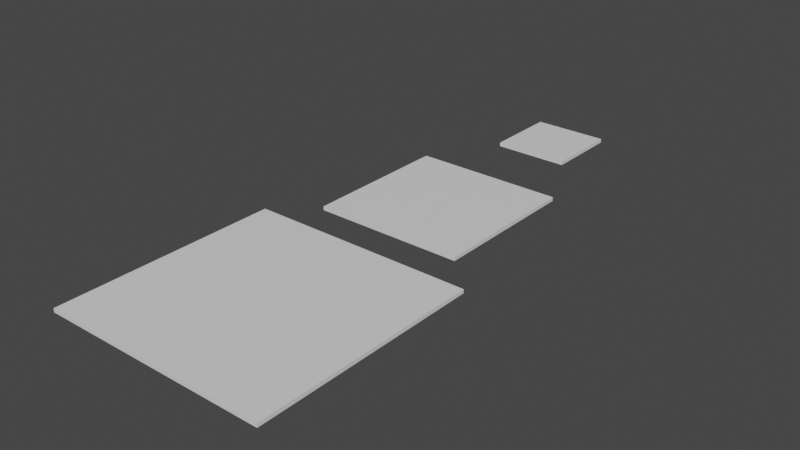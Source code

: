 # Source: Floor-Ceiling.blend  (saved by Blender 3.6.13; exported with 4.5.12 LTS)
import bpy
from mathutils import Matrix  # noqa: F401  (used for matrix-valued properties, if any)

bpy.ops.wm.read_factory_settings(use_empty=True)
scene = bpy.context.scene
scene.name = 'Scene'

# ---- collections
col_collection = bpy.data.collections.new('Collection'); scene.collection.children.link(col_collection)

# ---- materials (node trees are filled in below, after node groups)
mat_material = bpy.data.materials.new('Material')
mat_material.alpha_threshold = 0.0
mat_material.use_transparent_shadow = False
mat_material.roughness = 0.5
mat_material.line_color = (0.0, 0.0, 0.0, 1.0)
mat_material_002 = bpy.data.materials.new('Material.002')
mat_material_002.alpha_threshold = 0.0
mat_material_002.use_transparent_shadow = False
mat_material_002.roughness = 0.5
mat_material_002.line_color = (0.0, 0.0, 0.0, 1.0)
mat_material_003 = bpy.data.materials.new('Material.003')
mat_material_003.alpha_threshold = 0.0
mat_material_003.use_transparent_shadow = False
mat_material_003.roughness = 0.5
mat_material_003.line_color = (0.0, 0.0, 0.0, 1.0)

# ---- material node trees
mat_material.use_nodes = True; mat_material.node_tree.nodes.clear()
_N = mat_material.node_tree.nodes; _L = mat_material.node_tree.links
n0 = _N.new('ShaderNodeOutputMaterial'); n0.name = 'Material Output'; n0.location = (300, 300)
n1 = _N.new('ShaderNodeBsdfPrincipled'); n1.name = 'Principled BSDF'; n1.location = (10, 300)
n1.distribution = 'GGX'
n1.subsurface_method = 'RANDOM_WALK_SKIN'
n1.inputs[3].default_value = 1.45
n1.inputs[27].default_value = (0.0, 0.0, 0.0, 1.0)
n1.inputs[28].default_value = 1.0
_L.new(n1.outputs[0], n0.inputs[0])
n0.is_active_output = True
mat_material_002.use_nodes = True; mat_material_002.node_tree.nodes.clear()
_N = mat_material_002.node_tree.nodes; _L = mat_material_002.node_tree.links
n0 = _N.new('ShaderNodeOutputMaterial'); n0.name = 'Material Output'; n0.location = (300, 300)
n1 = _N.new('ShaderNodeBsdfPrincipled'); n1.name = 'Principled BSDF'; n1.location = (10, 300)
n1.distribution = 'GGX'
n1.subsurface_method = 'RANDOM_WALK_SKIN'
n1.inputs[3].default_value = 1.45
n1.inputs[27].default_value = (0.0, 0.0, 0.0, 1.0)
n1.inputs[28].default_value = 1.0
_L.new(n1.outputs[0], n0.inputs[0])
n0.is_active_output = True
mat_material_003.use_nodes = True; mat_material_003.node_tree.nodes.clear()
_N = mat_material_003.node_tree.nodes; _L = mat_material_003.node_tree.links
n0 = _N.new('ShaderNodeOutputMaterial'); n0.name = 'Material Output'; n0.location = (300, 300)
n1 = _N.new('ShaderNodeBsdfPrincipled'); n1.name = 'Principled BSDF'; n1.location = (10, 300)
n1.distribution = 'GGX'
n1.subsurface_method = 'RANDOM_WALK_SKIN'
n1.inputs[3].default_value = 1.45
n1.inputs[27].default_value = (0.0, 0.0, 0.0, 1.0)
n1.inputs[28].default_value = 1.0
_L.new(n1.outputs[0], n0.inputs[0])
n0.is_active_output = True

# ---- world
world_world = bpy.data.worlds.new('World'); scene.world = world_world
world_world.use_nodes = True; world_world.node_tree.nodes.clear()
_N = world_world.node_tree.nodes; _L = world_world.node_tree.links
n0 = _N.new('ShaderNodeOutputWorld'); n0.name = 'World Output'; n0.location = (300, 300)
n1 = _N.new('ShaderNodeBackground'); n1.name = 'Background'; n1.location = (10, 300)
n1.inputs[0].default_value = (0.05088, 0.05088, 0.05088, 1.0)
_L.new(n1.outputs[0], n0.inputs[0])
n0.is_active_output = True
world_world.color = (0.05088, 0.05088, 0.05088)
world_world.use_sun_shadow = False
world_world.sun_shadow_jitter_overblur = 0.0

# ---- meshes
me_cube = bpy.data.meshes.new('Cube')
me_cube.from_pydata([(1.0, 1.0, 1.0), (1.0, 1.0, -1.0), (1.0, -1.0, 1.0), (1.0, -1.0, -1.0), (-1.0, 1.0, 1.0), (-1.0, 1.0, -1.0), (-1.0, -1.0, 1.0), (-1.0, -1.0, -1.0)], [], [(0, 4, 6, 2), (3, 2, 6, 7), (7, 6, 4, 5), (5, 1, 3, 7), (1, 0, 2, 3), (5, 4, 0, 1)])
_uv = me_cube.uv_layers.new(name='UVMap')
_uv.uv.foreach_set('vector', [0.625, 0.5, 0.875, 0.5, 0.875, 0.75, 0.625, 0.75, 0.375, 0.75, 0.625, 0.75, 0.625, 1.0, 0.375, 1.0, 0.375, 0.0, 0.625, 0.0, 0.625, 0.25, 0.375, 0.25, 0.125, 0.5, 0.375, 0.5, 0.375, 0.75, 0.125, 0.75, 0.375, 0.5, 0.625, 0.5, 0.625, 0.75, 0.375, 0.75, 0.375, 0.25, 0.625, 0.25, 0.625, 0.5, 0.375, 0.5])
me_cube.materials.append(mat_material)
me_cube.use_mirror_vertex_groups = False
me_cube.update()
me_cube_002 = bpy.data.meshes.new('Cube.002')
me_cube_002.from_pydata([(1.0, 1.0, 1.0), (1.0, 1.0, -1.0), (1.0, -1.0, 1.0), (1.0, -1.0, -1.0), (-1.0, 1.0, 1.0), (-1.0, 1.0, -1.0), (-1.0, -1.0, 1.0), (-1.0, -1.0, -1.0)], [], [(0, 4, 6, 2), (3, 2, 6, 7), (7, 6, 4, 5), (5, 1, 3, 7), (1, 0, 2, 3), (5, 4, 0, 1)])
_uv = me_cube_002.uv_layers.new(name='UVMap')
_uv.uv.foreach_set('vector', [0.625, 0.5, 0.875, 0.5, 0.875, 0.75, 0.625, 0.75, 0.375, 0.75, 0.625, 0.75, 0.625, 1.0, 0.375, 1.0, 0.375, 0.0, 0.625, 0.0, 0.625, 0.25, 0.375, 0.25, 0.125, 0.5, 0.375, 0.5, 0.375, 0.75, 0.125, 0.75, 0.375, 0.5, 0.625, 0.5, 0.625, 0.75, 0.375, 0.75, 0.375, 0.25, 0.625, 0.25, 0.625, 0.5, 0.375, 0.5])
me_cube_002.materials.append(mat_material_002)
me_cube_002.use_mirror_vertex_groups = False
me_cube_002.update()
me_cube_003 = bpy.data.meshes.new('Cube.003')
me_cube_003.from_pydata([(1.0, 1.0, 1.0), (1.0, 1.0, -1.0), (1.0, -1.0, 1.0), (1.0, -1.0, -1.0), (-1.0, 1.0, 1.0), (-1.0, 1.0, -1.0), (-1.0, -1.0, 1.0), (-1.0, -1.0, -1.0)], [], [(0, 4, 6, 2), (3, 2, 6, 7), (7, 6, 4, 5), (5, 1, 3, 7), (1, 0, 2, 3), (5, 4, 0, 1)])
_uv = me_cube_003.uv_layers.new(name='UVMap')
_uv.uv.foreach_set('vector', [0.625, 0.5, 0.875, 0.5, 0.875, 0.75, 0.625, 0.75, 0.375, 0.75, 0.625, 0.75, 0.625, 1.0, 0.375, 1.0, 0.375, 0.0, 0.625, 0.0, 0.625, 0.25, 0.375, 0.25, 0.125, 0.5, 0.375, 0.5, 0.375, 0.75, 0.125, 0.75, 0.375, 0.5, 0.625, 0.5, 0.625, 0.75, 0.375, 0.75, 0.375, 0.25, 0.625, 0.25, 0.625, 0.5, 0.375, 0.5])
me_cube_003.materials.append(mat_material_003)
me_cube_003.use_mirror_vertex_groups = False
me_cube_003.update()

# ---- objects
ob_cube = bpy.data.objects.new('Cube', me_cube)
ob_cube_001 = bpy.data.objects.new('Cube.001', me_cube_002)
ob_cube_002 = bpy.data.objects.new('Cube.002', me_cube_003)

# ---- transforms, parenting, visibility, modifiers, constraints
ob_cube.location = (0.0, 0.0, 0.0)
ob_cube.scale = (4.0, 4.0, 0.1)
ob_cube.lock_rotations_4d = False
ob_cube.empty_display_type = 'ARROWS'
ob_cube.lineart.crease_threshold = 0.0
ob_cube_001.location = (0.0, -12.0, 0.0)
ob_cube_001.scale = (6.0, 6.0, 0.1)
ob_cube_001.lock_rotations_4d = False
ob_cube_001.empty_display_type = 'ARROWS'
ob_cube_001.lineart.crease_threshold = 0.0
ob_cube_002.location = (0.0, 10.0, 0.0)
ob_cube_002.scale = (2.0, 2.0, 0.1)
ob_cube_002.lock_rotations_4d = False
ob_cube_002.empty_display_type = 'ARROWS'
ob_cube_002.lineart.crease_threshold = 0.0

# ---- collection membership
col_collection.objects.link(ob_cube)
col_collection.objects.link(ob_cube_001)
col_collection.objects.link(ob_cube_002)

# ---- scene / render settings (as saved in the file)
scene.frame_start = 1; scene.frame_end = 250; scene.frame_set(1)
scene.render.engine = 'BLENDER_EEVEE_NEXT'
scene.cycles.sampling_pattern = 'TABULATED_SOBOL'
scene.view_settings.view_transform = 'Filmic'
bpy.context.view_layer.update()

# ---- added for rendering (the .blend has no active camera and no usable light): camera, sun
cam_auto = bpy.data.cameras.new('AutoCamera')
cam_auto.lens = 50.0
cam_auto.sensor_width = 36.0
cam_auto.clip_end = 1000.0
ob_auto_camera = bpy.data.objects.new('AutoCamera', cam_auto)
scene.collection.objects.link(ob_auto_camera)
ob_auto_camera.location = (29.8955, -38.8746, 23.9164)
ob_auto_camera.rotation_euler = (1.09748, -7.21219e-08, 0.694738)
scene.camera = ob_auto_camera
light_auto_sun = bpy.data.lights.new('AutoSun', 'SUN')
light_auto_sun.energy = 3.0
light_auto_sun.angle = 0.0523599
ob_auto_sun = bpy.data.objects.new('AutoSun', light_auto_sun)
scene.collection.objects.link(ob_auto_sun)
ob_auto_sun.rotation_euler = (0.872665, 0.174533, 0.523599)
bpy.context.view_layer.update()
